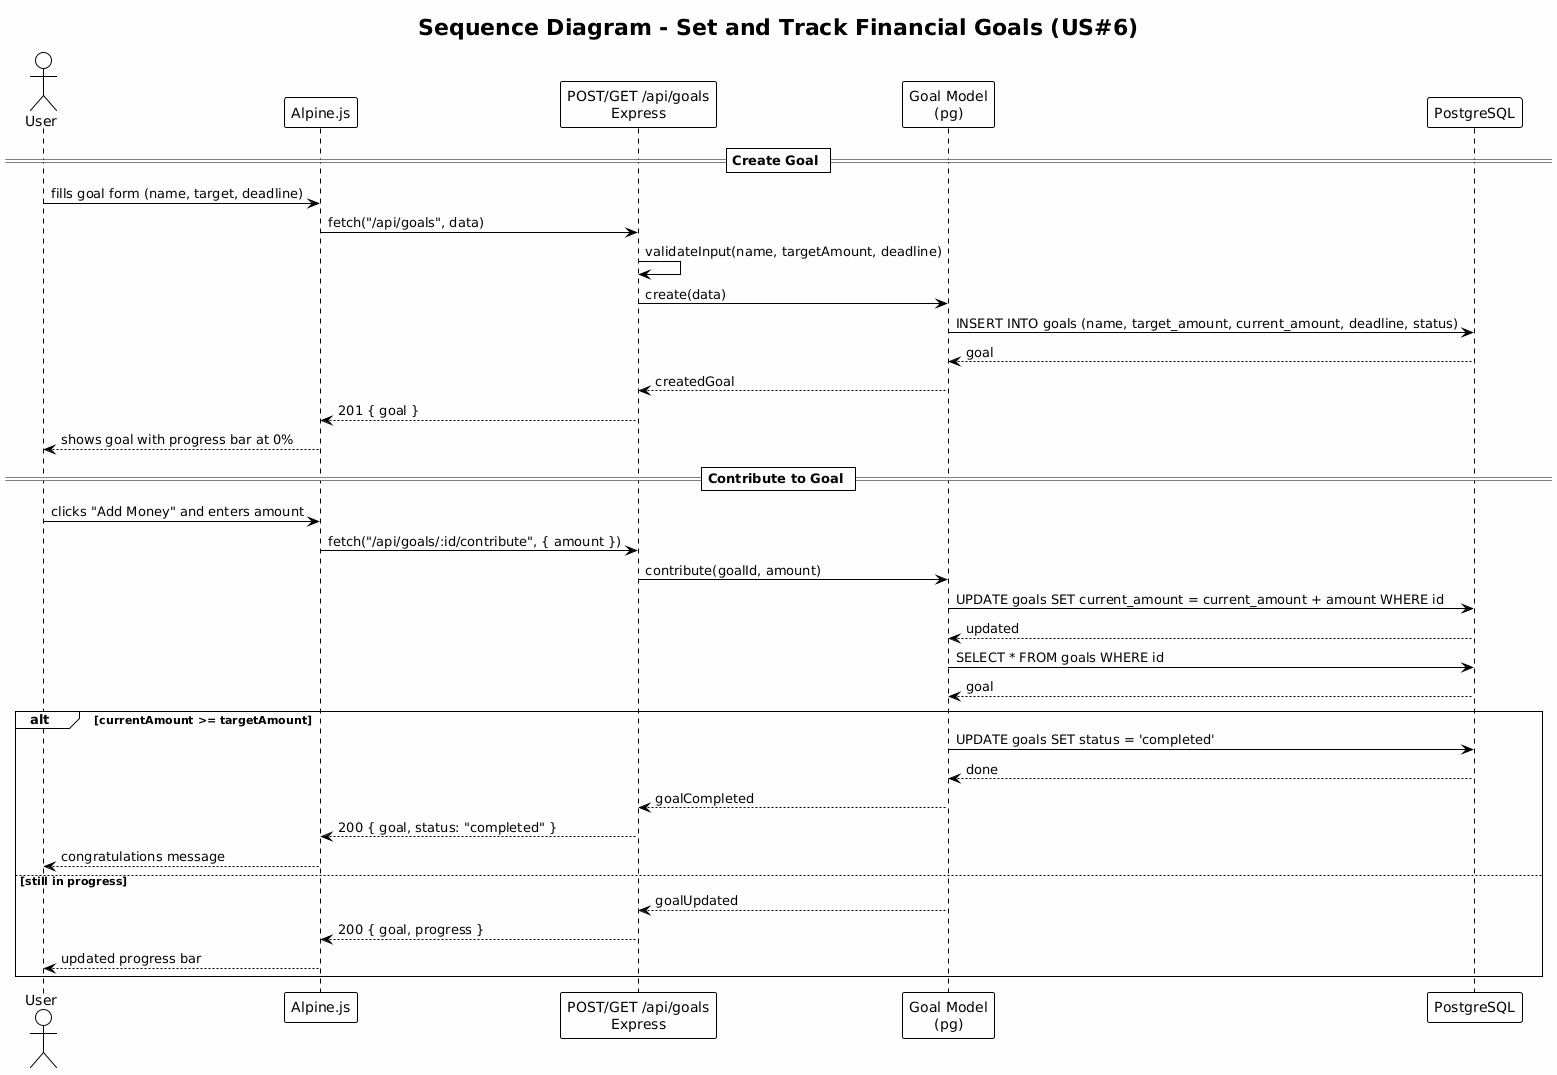

The diagram above was rendered by PlantUML. Its source (embedded in the PNG):
@startuml
!theme plain
skinparam backgroundColor #FEFEFE

title Sequence Diagram - Set and Track Financial Goals (US#6)

actor User
participant "Alpine.js" as V
participant "POST/GET /api/goals\nExpress" as C
participant "Goal Model\n(pg)" as M
participant "PostgreSQL" as DB

== Create Goal ==
User -> V : fills goal form (name, target, deadline)
V -> C : fetch("/api/goals", data)
C -> C : validateInput(name, targetAmount, deadline)
C -> M : create(data)
M -> DB : INSERT INTO goals (name, target_amount, current_amount, deadline, status)
DB --> M : goal
M --> C : createdGoal
C --> V : 201 { goal }
V --> User : shows goal with progress bar at 0%

== Contribute to Goal ==
User -> V : clicks "Add Money" and enters amount
V -> C : fetch("/api/goals/:id/contribute", { amount })
C -> M : contribute(goalId, amount)
M -> DB : UPDATE goals SET current_amount = current_amount + amount WHERE id
DB --> M : updated
M -> DB : SELECT * FROM goals WHERE id
DB --> M : goal
alt currentAmount >= targetAmount
    M -> DB : UPDATE goals SET status = 'completed'
    DB --> M : done
    M --> C : goalCompleted
    C --> V : 200 { goal, status: "completed" }
    V --> User : congratulations message
else still in progress
    M --> C : goalUpdated
    C --> V : 200 { goal, progress }
    V --> User : updated progress bar
end
@enduml